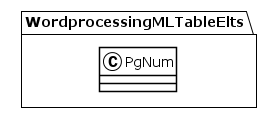

The diagram above was rendered by PlantUML. Its source (embedded in the PNG):
@startuml
!theme plain
package WordprocessingMLTableElts {
class PgNum {
}
}
@enduml